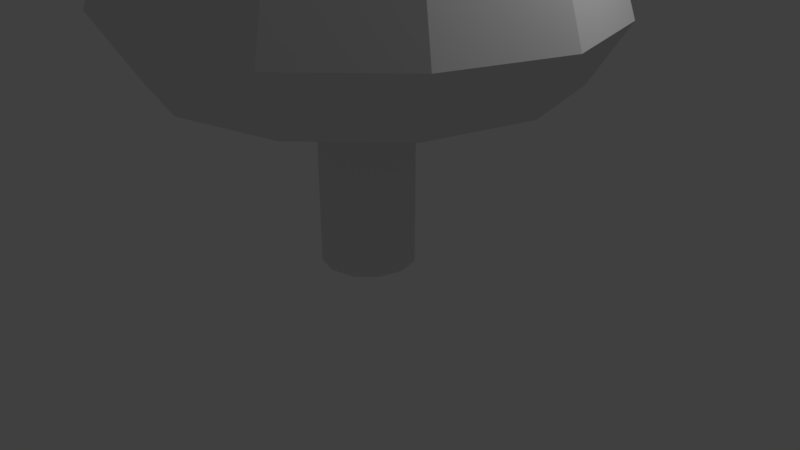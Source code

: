 # Source: skinny_tree.blend  (saved by Blender 2.79.0; exported with 4.5.12 LTS)
import bpy
from mathutils import Matrix  # noqa: F401  (used for matrix-valued properties, if any)

bpy.ops.wm.read_factory_settings(use_empty=True)
scene = bpy.context.scene
scene.name = 'Scene'

# ---- collections
col_collection_1 = bpy.data.collections.new('Collection 1'); scene.collection.children.link(col_collection_1)

# ---- materials (node trees are filled in below, after node groups)
mat_material_001 = bpy.data.materials.new('Material.001')
mat_material_001.alpha_threshold = 0.0
mat_material_001.use_transparent_shadow = False
mat_material_001.roughness = 0.5

# ---- material node trees

# ---- world
world_world = bpy.data.worlds.new('World'); scene.world = world_world
world_world.color = (0.05088, 0.05088, 0.05088)
world_world.use_sun_shadow = False
world_world.sun_shadow_jitter_overblur = 0.0
world_world.cycles.sampling_method = 'MANUAL'

# ---- cameras
cam_camera = bpy.data.cameras.new('Camera')
cam_camera.clip_end = 100.0
cam_camera.lens = 35.0
cam_camera.sensor_width = 32.0
cam_camera.sensor_height = 18.0
cam_camera.ortho_scale = 7.314
cam_camera.dof.focus_distance = 0.0
cam_camera.dof.aperture_fstop = 128.0

# ---- lights
light_lamp = bpy.data.lights.new('Lamp', 'POINT')
light_lamp.transmission_factor = 0.0
light_lamp.cutoff_distance = 30.0
light_lamp.energy = 100.0
light_lamp.shadow_buffer_clip_start = 1.001
light_lamp.shadow_soft_size = 0.1
light_lamp.shadow_maximum_resolution = 0.006
light_lamp.use_absolute_resolution = True

# ---- meshes
me_cylinder = bpy.data.meshes.new('Cylinder')
me_cylinder.from_pydata([(-1.176e-08, 0.6053, -1.311), (-1.176e-08, 0.6053, 0.8738), (0.3027, 0.5242, -1.311), (0.3027, 0.5242, 0.8738), (0.5242, 0.3027, -1.311), (0.5242, 0.3027, 0.8738), (0.6053, -8.135e-08, -1.311), (0.6053, -8.135e-08, 0.8738), (0.5242, -0.3027, -1.311), (0.5242, -0.3027, 0.8738), (0.3027, -0.5242, -1.311), (0.3027, -0.5242, 0.8738), (7.964e-08, -0.6053, -1.311), (7.964e-08, -0.6053, 0.8738), (-0.3027, -0.5242, -1.311), (-0.3027, -0.5242, 0.8738), (-0.5242, -0.3027, -1.311), (-0.5242, -0.3027, 0.8738), (-0.6053, -3.363e-07, -1.311), (-0.6053, -3.363e-07, 0.8738), (-0.5242, 0.3027, -1.311), (-0.5242, 0.3027, 0.8738), (-0.3027, 0.5242, -1.311), (-0.3027, 0.5242, 0.8738), (3.56e-08, 2.508, 1.159), (1.254, 2.172, 1.159), (2.172, 1.254, 1.159), (2.508, 1.097e-07, 1.159), (2.172, -1.254, 1.159), (1.254, -2.172, 1.159), (4.143e-07, -2.508, 1.159), (-1.254, -2.172, 1.159), (-2.172, -1.254, 1.159), (-2.508, -9.468e-07, 1.159), (-2.172, 1.254, 1.159), (-1.254, 2.172, 1.159), (-4.055e-08, 0.4465, 8.089), (0.2232, 0.3867, 8.089), (0.3867, 0.2232, 8.089), (0.4465, -1.968e-07, 8.089), (0.3867, -0.2232, 8.089), (0.2232, -0.3867, 8.089), (2.687e-08, -0.4465, 8.089), (-0.2232, -0.3867, 8.089), (-0.3867, -0.2232, 8.089), (-0.4465, -3.848e-07, 8.089), (-0.3867, 0.2232, 8.089), (-0.2232, 0.3867, 8.089), (9.81e-08, -2.633e-07, 8.362), (1.439, -2.492, 1.913), (-2.628, -1.52, 1.952), (1.439, 2.492, 1.913), (4.561e-08, 2.877, 1.913), (-1.439, 2.492, 1.913), (2.492, -1.439, 1.913), (2.97, 1.625e-07, 1.906), (-1.575, -2.574, 1.952), (4.801e-07, -2.877, 1.913), (-2.492, 1.439, 1.913), (-2.877, -1.054e-06, 1.913), (2.584, 1.439, 1.906), (-2.359, 0.0002291, 3.412), (3.839e-07, -2.359, 3.412), (2.457, 0.0006405, 3.405), (0.005778, 2.369, 3.412), (2.141, 1.18, 3.405), (1.18, -2.043, 3.412), (-2.178, -1.216, 3.464), (1.185, 2.053, 3.412), (-1.18, 2.043, 3.412), (2.035, -1.177, 3.422), (-1.314, -2.079, 3.464), (-2.043, 1.18, 3.412), (-1.677, 0.003966, 5.46), (2.381e-07, -1.578, 5.441), (1.65, 0.02034, 5.47), (0.06904, 1.693, 5.434), (0.8878, 1.486, 5.434), (-1.402, -0.7795, 5.47), (0.8882, -1.43, 5.522), (1.488, 0.8386, 5.438), (-0.7664, 1.402, 5.438), (1.424, -0.8267, 5.601), (-0.8244, -1.357, 5.47), (-1.466, 0.7927, 5.46), (-0.906, -5.116e-07, 7.013), (1.127e-07, -0.906, 7.013), (0.906, -1.3e-07, 7.013), (-2.412e-08, 0.906, 7.013), (0.453, 0.7846, 7.013), (-0.7846, -0.453, 7.013), (0.453, -0.7846, 7.013), (0.7846, 0.453, 7.013), (-0.453, 0.7846, 7.013), (0.7846, -0.453, 7.013), (-0.453, -0.7846, 7.013), (-0.7846, 0.453, 7.013), (1.062, 1.818, 4.431), (-1.792, -0.9935, 4.497), (1.099, -1.771, 4.499), (1.809, 1.01, 4.437), (-0.9728, 1.715, 4.437), (1.741, -1.022, 4.598), (-1.073, -1.712, 4.496), (-1.8, 0.986, 4.457), (-2.063, 0.003965, 4.457), (3.102e-07, -1.964, 4.438), (2.054, 0.01452, 4.448), (0.06904, 2.08, 4.431)], [], [(0, 1, 3, 2), (2, 3, 5, 4), (4, 5, 7, 6), (6, 7, 9, 8), (8, 9, 11, 10), (10, 11, 13, 12), (12, 13, 15, 14), (14, 15, 17, 16), (16, 17, 19, 18), (18, 19, 21, 20), (9, 7, 27, 28), (20, 21, 23, 22), (22, 23, 1, 0), (0, 2, 4, 6, 8, 10, 12, 14, 16, 18, 20, 22), (96, 85, 45, 46), (1, 23, 35, 24), (3, 1, 24, 25), (7, 5, 26, 27), (23, 21, 34, 35), (5, 3, 25, 26), (21, 19, 33, 34), (19, 17, 32, 33), (17, 15, 31, 32), (15, 13, 30, 31), (13, 11, 29, 30), (11, 9, 28, 29), (39, 38, 48), (95, 86, 42, 43), (94, 87, 39, 40), (93, 96, 46, 47), (89, 88, 36, 37), (90, 95, 43, 44), (91, 94, 40, 41), (88, 93, 47, 36), (92, 89, 37, 38), (85, 90, 44, 45), (86, 91, 41, 42), (87, 92, 38, 39), (28, 27, 55, 54), (46, 45, 48), (43, 42, 48), (40, 39, 48), (47, 46, 48), (37, 36, 48), (44, 43, 48), (41, 40, 48), (36, 47, 48), (38, 37, 48), (45, 44, 48), (42, 41, 48), (35, 34, 58, 53), (25, 24, 52, 51), (32, 31, 56, 50), (29, 28, 54, 49), (24, 35, 53, 52), (26, 25, 51, 60), (33, 32, 50, 59), (30, 29, 49, 57), (27, 26, 60, 55), (31, 30, 57, 56), (34, 33, 59, 58), (55, 60, 65, 63), (57, 49, 66, 62), (59, 50, 67, 61), (60, 51, 68, 65), (52, 53, 69, 64), (49, 54, 70, 66), (50, 56, 71, 67), (51, 52, 64, 68), (53, 58, 72, 69), (54, 55, 63, 70), (56, 57, 62, 71), (58, 59, 61, 72), (107, 100, 80, 75), (106, 99, 79, 74), (105, 98, 78, 73), (100, 97, 77, 80), (108, 101, 81, 76), (99, 102, 82, 79), (98, 103, 83, 78), (97, 108, 76, 77), (101, 104, 84, 81), (102, 107, 75, 82), (103, 106, 74, 83), (104, 105, 73, 84), (75, 80, 92, 87), (74, 79, 91, 86), (73, 78, 90, 85), (80, 77, 89, 92), (76, 81, 93, 88), (79, 82, 94, 91), (78, 83, 95, 90), (77, 76, 88, 89), (81, 84, 96, 93), (82, 75, 87, 94), (83, 74, 86, 95), (84, 73, 85, 96), (72, 61, 105, 104), (71, 62, 106, 103), (70, 63, 107, 102), (69, 72, 104, 101), (68, 64, 108, 97), (67, 71, 103, 98), (66, 70, 102, 99), (64, 69, 101, 108), (65, 68, 97, 100), (61, 67, 98, 105), (62, 66, 99, 106), (63, 65, 100, 107)])
_uv = me_cylinder.uv_layers.new(name='UVMap')
_uv.uv.foreach_set('vector', [0.3393, 0.9918, 0.3393, 0.8482, 0.3626, 0.8482, 0.3626, 0.9918, 0.3626, 0.9918, 0.3626, 0.8482, 0.3827, 0.8522, 0.3827, 0.9958, 0.9955, 0.006451, 0.9955, 0.1578, 0.976, 0.1558, 0.976, 0.004425, 0.976, 0.004425, 0.976, 0.1558, 0.9527, 0.1556, 0.9527, 0.004217, 0.9527, 0.004217, 0.9527, 0.1556, 0.9319, 0.1573, 0.9319, 0.005884, 0.9955, 0.3318, 0.9955, 0.4757, 0.975, 0.4721, 0.975, 0.3282, 0.975, 0.3282, 0.975, 0.4721, 0.9517, 0.4723, 0.9517, 0.3284, 0.9517, 0.3284, 0.9517, 0.4723, 0.9319, 0.4764, 0.9319, 0.3325, 0.9954, 0.1681, 0.9954, 0.3188, 0.9744, 0.317, 0.9744, 0.1663, 0.9744, 0.1663, 0.9744, 0.317, 0.9511, 0.3173, 0.9511, 0.1666, 0.7643, 0.7403, 0.7643, 0.7623, 0.6277, 0.7969, 0.6277, 0.7056, 0.9511, 0.1666, 0.9511, 0.3173, 0.9319, 0.3197, 0.9319, 0.169, 0.3191, 0.9956, 0.3191, 0.852, 0.3393, 0.8482, 0.3393, 0.9918, 0.4785, 0.8783, 0.4785, 0.9003, 0.4669, 0.9194, 0.4467, 0.9304, 0.4234, 0.9304, 0.4033, 0.9194, 0.3916, 0.9003, 0.3916, 0.8783, 0.4033, 0.8592, 0.4234, 0.8482, 0.4467, 0.8482, 0.4669, 0.8592, 0.5471, 0.4426, 0.5808, 0.4343, 0.5949, 0.5137, 0.5784, 0.5178, 0.8194, 0.7924, 0.8396, 0.7814, 0.9396, 0.8759, 0.856, 0.9216, 0.7961, 0.7924, 0.8194, 0.7924, 0.856, 0.9216, 0.7595, 0.9216, 0.7643, 0.7623, 0.7759, 0.7814, 0.6759, 0.8759, 0.6277, 0.7969, 0.8396, 0.7814, 0.8512, 0.7623, 0.9878, 0.7969, 0.9396, 0.8759, 0.7759, 0.7814, 0.7961, 0.7924, 0.7595, 0.9216, 0.6759, 0.8759, 0.8512, 0.7623, 0.8512, 0.7403, 0.9878, 0.7056, 0.9878, 0.7969, 0.8512, 0.7403, 0.8396, 0.7212, 0.9396, 0.6266, 0.9878, 0.7056, 0.8396, 0.7212, 0.8194, 0.7102, 0.856, 0.581, 0.9396, 0.6266, 0.8194, 0.7102, 0.7961, 0.7102, 0.7595, 0.581, 0.856, 0.581, 0.7961, 0.7102, 0.7759, 0.7212, 0.6759, 0.6266, 0.7595, 0.581, 0.7759, 0.7212, 0.7643, 0.7403, 0.6277, 0.7056, 0.6759, 0.6266, 0.2931, 0.5701, 0.2809, 0.5789, 0.2683, 0.5444, 0.2754, 0.115, 0.2419, 0.1058, 0.2745, 0.02955, 0.291, 0.03408, 0.8471, 0.4418, 0.8809, 0.4341, 0.891, 0.5139, 0.8743, 0.5177, 0.5201, 0.4525, 0.5471, 0.4426, 0.5784, 0.5178, 0.565, 0.5226, 0.2508, 0.6466, 0.2177, 0.6362, 0.2482, 0.5759, 0.2645, 0.581, 0.3056, 0.1173, 0.2754, 0.115, 0.291, 0.03408, 0.3058, 0.03522, 0.8175, 0.4513, 0.8471, 0.4418, 0.8743, 0.5177, 0.8597, 0.5224, 0.2177, 0.6362, 0.1937, 0.6139, 0.2364, 0.5649, 0.2482, 0.5759, 0.2841, 0.6423, 0.2508, 0.6466, 0.2645, 0.581, 0.2809, 0.5789, 0.5808, 0.4343, 0.612, 0.4298, 0.6103, 0.5115, 0.5949, 0.5137, 0.2419, 0.1058, 0.2142, 0.09214, 0.2608, 0.02284, 0.2745, 0.02955, 0.8809, 0.4341, 0.91, 0.4303, 0.9053, 0.512, 0.891, 0.5139, 0.7147, 0.03586, 0.8084, 0.01459, 0.8307, 0.05731, 0.7215, 0.08368, 0.2322, 0.551, 0.2368, 0.5379, 0.2683, 0.5444, 0.291, 0.03408, 0.2745, 0.02955, 0.2905, 0.004217, 0.2976, 0.557, 0.2931, 0.5701, 0.2683, 0.5444, 0.2364, 0.5649, 0.2322, 0.551, 0.2683, 0.5444, 0.2645, 0.581, 0.2482, 0.5759, 0.2683, 0.5444, 0.3058, 0.03522, 0.291, 0.03408, 0.2905, 0.004217, 0.8597, 0.5224, 0.8743, 0.5177, 0.8871, 0.5394, 0.2482, 0.5759, 0.2364, 0.5649, 0.2683, 0.5444, 0.2809, 0.5789, 0.2645, 0.581, 0.2683, 0.5444, 0.5949, 0.5137, 0.6103, 0.5115, 0.5953, 0.539, 0.2745, 0.02955, 0.2608, 0.02284, 0.2905, 0.004217, 0.327, 0.06698, 0.4018, 0.03951, 0.4049, 0.08756, 0.3191, 0.1191, 0.5361, 0.6508, 0.5361, 0.7421, 0.4743, 0.7487, 0.4743, 0.644, 0.9396, 0.6266, 0.856, 0.581, 0.8713, 0.5479, 0.9672, 0.6002, 0.6328, 0.06233, 0.7147, 0.03586, 0.7215, 0.08368, 0.6277, 0.114, 0.5361, 0.7421, 0.5532, 0.8214, 0.494, 0.8398, 0.4743, 0.7487, 0.5532, 0.5721, 0.5361, 0.6508, 0.4743, 0.644, 0.4938, 0.5475, 0.4949, 0.01654, 0.5814, 0.004217, 0.6188, 0.04642, 0.5117, 0.06121, 0.08606, 0.504, 0.009216, 0.4663, 0.00446, 0.42, 0.09261, 0.4632, 0.8084, 0.01459, 0.8888, 0.004217, 0.923, 0.0454, 0.8307, 0.05731, 0.1787, 0.5295, 0.08606, 0.504, 0.09261, 0.4632, 0.207, 0.4949, 0.4018, 0.03951, 0.4949, 0.01654, 0.5117, 0.06121, 0.4049, 0.08756, 0.8307, 0.05731, 0.923, 0.0454, 0.923, 0.1567, 0.8473, 0.1664, 0.09261, 0.4632, 0.00446, 0.42, 0.06281, 0.3238, 0.1351, 0.3592, 0.5117, 0.06121, 0.6188, 0.04642, 0.6188, 0.1592, 0.5326, 0.1699, 0.2973, 0.9347, 0.1858, 0.9449, 0.2048, 0.8617, 0.2976, 0.8535, 0.0807, 0.912, 0.00446, 0.8412, 0.05618, 0.7759, 0.1187, 0.8346, 0.6277, 0.114, 0.7215, 0.08368, 0.7575, 0.1892, 0.6804, 0.2134, 0.3029, 0.5022, 0.207, 0.4949, 0.2315, 0.384, 0.3101, 0.39, 0.4743, 0.644, 0.4743, 0.7487, 0.383, 0.7396, 0.383, 0.6538, 0.3191, 0.1191, 0.4049, 0.08756, 0.445, 0.1915, 0.3747, 0.2174, 0.7215, 0.08368, 0.8307, 0.05731, 0.8473, 0.1664, 0.7575, 0.1892, 0.207, 0.4949, 0.09261, 0.4632, 0.1351, 0.3592, 0.2315, 0.384, 0.4049, 0.08756, 0.5117, 0.06121, 0.5326, 0.1699, 0.445, 0.1915, 0.8589, 0.2428, 0.923, 0.2335, 0.9226, 0.3082, 0.8695, 0.3181, 0.1651, 0.2874, 0.0966, 0.2523, 0.1395, 0.187, 0.1944, 0.2171, 0.5475, 0.2447, 0.617, 0.2376, 0.6147, 0.312, 0.5611, 0.318, 0.2959, 0.7969, 0.2185, 0.8099, 0.2324, 0.7521, 0.2944, 0.7418, 0.1461, 0.787, 0.09417, 0.7313, 0.1313, 0.6882, 0.173, 0.7328, 0.717, 0.2843, 0.7834, 0.2711, 0.8086, 0.3412, 0.7547, 0.3522, 0.3101, 0.3111, 0.2447, 0.3061, 0.2559, 0.2321, 0.3085, 0.2361, 0.2185, 0.8099, 0.1461, 0.787, 0.173, 0.7328, 0.2324, 0.7521, 0.4139, 0.2847, 0.4746, 0.2627, 0.5026, 0.3324, 0.4517, 0.3507, 0.7834, 0.2711, 0.8589, 0.2428, 0.8695, 0.3181, 0.8086, 0.3412, 0.2447, 0.3061, 0.1651, 0.2874, 0.1944, 0.2171, 0.2559, 0.2321, 0.4746, 0.2627, 0.5475, 0.2447, 0.5611, 0.318, 0.5026, 0.3324, 0.8695, 0.3181, 0.9226, 0.3082, 0.91, 0.4303, 0.8809, 0.4341, 0.1944, 0.2171, 0.1395, 0.187, 0.2142, 0.09214, 0.2419, 0.1058, 0.5611, 0.318, 0.6147, 0.312, 0.612, 0.4298, 0.5808, 0.4343, 0.2944, 0.7418, 0.2324, 0.7521, 0.2508, 0.6466, 0.2841, 0.6423, 0.173, 0.7328, 0.1313, 0.6882, 0.1937, 0.6139, 0.2177, 0.6362, 0.7547, 0.3522, 0.8086, 0.3412, 0.8471, 0.4418, 0.8175, 0.4513, 0.3085, 0.2361, 0.2559, 0.2321, 0.2754, 0.115, 0.3056, 0.1173, 0.2324, 0.7521, 0.173, 0.7328, 0.2177, 0.6362, 0.2508, 0.6466, 0.4517, 0.3507, 0.5026, 0.3324, 0.5471, 0.4426, 0.5201, 0.4525, 0.8086, 0.3412, 0.8695, 0.3181, 0.8809, 0.4341, 0.8471, 0.4418, 0.2559, 0.2321, 0.1944, 0.2171, 0.2419, 0.1058, 0.2754, 0.115, 0.5026, 0.3324, 0.5611, 0.318, 0.5808, 0.4343, 0.5471, 0.4426, 0.445, 0.1915, 0.5326, 0.1699, 0.5475, 0.2447, 0.4746, 0.2627, 0.2315, 0.384, 0.1351, 0.3592, 0.1651, 0.2874, 0.2447, 0.3061, 0.7575, 0.1892, 0.8473, 0.1664, 0.8589, 0.2428, 0.7834, 0.2711, 0.3747, 0.2174, 0.445, 0.1915, 0.4746, 0.2627, 0.4139, 0.2847, 0.383, 0.6538, 0.383, 0.7396, 0.3192, 0.7303, 0.3191, 0.6581, 0.3101, 0.39, 0.2315, 0.384, 0.2447, 0.3061, 0.3101, 0.3111, 0.6804, 0.2134, 0.7575, 0.1892, 0.7834, 0.2711, 0.717, 0.2843, 0.1187, 0.8346, 0.05618, 0.7759, 0.09417, 0.7313, 0.1461, 0.787, 0.2976, 0.8535, 0.2048, 0.8617, 0.2185, 0.8099, 0.2959, 0.7969, 0.5326, 0.1699, 0.6188, 0.1592, 0.617, 0.2376, 0.5475, 0.2447, 0.1351, 0.3592, 0.06281, 0.3238, 0.0966, 0.2523, 0.1651, 0.2874, 0.8473, 0.1664, 0.923, 0.1567, 0.923, 0.2335, 0.8589, 0.2428])
me_cylinder.materials.append(mat_material_001)
me_cylinder.use_remesh_preserve_volume = False
me_cylinder.use_remesh_preserve_attributes = False
me_cylinder.use_mirror_vertex_groups = False
me_cylinder.update()

# ---- objects
ob_cylinder = bpy.data.objects.new('Cylinder', me_cylinder)
ob_lamp = bpy.data.objects.new('Lamp', light_lamp)
ob_camera = bpy.data.objects.new('Camera', cam_camera)

# ---- transforms, parenting, visibility, modifiers, constraints
ob_cylinder.location = (3.913e-09, -8.077e-08, 1.305)
ob_cylinder.lineart.crease_threshold = 0.0
ob_lamp.location = (4.076, 1.005, 5.904)
ob_lamp.rotation_euler = (0.6503, 0.05522, 1.866)
ob_lamp.lock_rotations_4d = False
ob_lamp.empty_display_type = 'ARROWS'
ob_lamp.color = (0.0, 0.0, 0.0, 0.0)
ob_lamp.lineart.crease_threshold = 0.0
ob_camera.location = (7.481, -6.508, 5.344)
ob_camera.rotation_euler = (1.109, 0.0, 0.8149)
ob_camera.lock_rotations_4d = False
ob_camera.empty_display_type = 'ARROWS'
ob_camera.color = (0.0, 0.0, 0.0, 0.0)
ob_camera.display_type = 'WIRE'
ob_camera.lineart.crease_threshold = 0.0

# ---- collection membership
col_collection_1.objects.link(ob_cylinder)
col_collection_1.objects.link(ob_lamp)
col_collection_1.objects.link(ob_camera)

# ---- scene / render settings (as saved in the file)
scene.camera = ob_camera
scene.frame_start = 1; scene.frame_end = 250; scene.frame_set(1)
scene.render.engine = 'BLENDER_EEVEE_NEXT'
scene.render.resolution_percentage = 50
scene.render.dither_intensity = 0.0
scene.cycles.use_denoising = False
scene.cycles.samples = 128
scene.cycles.sampling_pattern = 'TABULATED_SOBOL'
scene.cycles.use_adaptive_sampling = False
scene.cycles.use_light_tree = False
scene.cycles.blur_glossy = 0.0
scene.cycles.sample_clamp_indirect = 0.0
scene.view_settings.view_transform = 'Standard'
bpy.context.view_layer.update()
